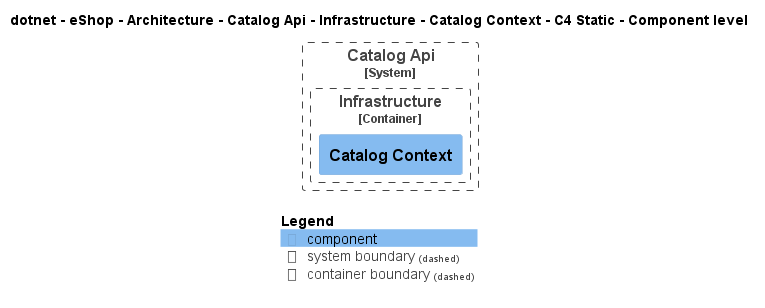

The diagram above was rendered by PlantUML. Its source (embedded in the PNG):
@startuml
!pragma layout smetana
!include ..\..\..\..\..\..\..\..\..\.c4s\C4_Component.puml

AddElementTag("c4interflow:lifecycle:new", $bgColor=green, $fontColor=#ffffff, $borderColor=green, $shadowing="False")
AddElementTag("c4interflow:lifecycle:changed", $bgColor=orange, $fontColor=#ffffff, $borderColor=orange, $shadowing="False")
AddElementTag("c4interflow:lifecycle:removed", $bgColor=red, $fontColor=#ffffff, $borderColor=red, $shadowing="False")

AddRelTag("c4interflow:lifecycle:new", $textColor=green, $lineColor=green)
AddRelTag("c4interflow:lifecycle:changed", $textColor=orange, $lineColor=orange)
AddRelTag("c4interflow:lifecycle:removed", $textColor=red, $lineColor=red)

SHOW_PERSON_PORTRAIT()
LAYOUT_TOP_DOWN()

skinparam linetype polyline

title dotnet - eShop - Architecture - Catalog Api - Infrastructure - Catalog Context - C4 Static - Component level


System_Boundary(dotnet.eShop.Architecture.SoftwareSystems.CatalogApi, "Catalog Api") {
    
Container_Boundary(dotnet.eShop.Architecture.SoftwareSystems.CatalogApi.Containers.Infrastructure, "Infrastructure") {
    Component(dotnet.eShop.Architecture.SoftwareSystems.CatalogApi.Containers.Infrastructure.Components.CatalogContext, "Catalog Context", "", "")
}
}



SHOW_LEGEND()
@enduml